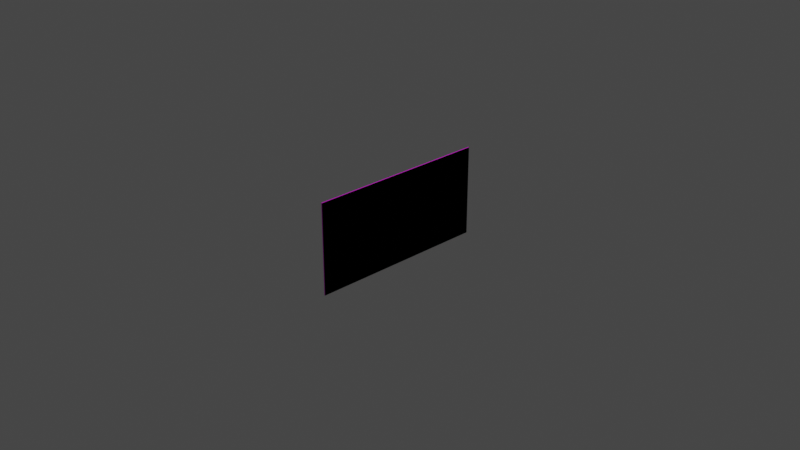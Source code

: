 # Source: flag.blend  (saved by Blender 3.1.7; exported with 4.5.12 LTS)
import bpy
from mathutils import Matrix  # noqa: F401  (used for matrix-valued properties, if any)

bpy.ops.wm.read_factory_settings(use_empty=True)
scene = bpy.context.scene
scene.name = 'Scene'

# ---- collections
col_collection = bpy.data.collections.new('Collection'); scene.collection.children.link(col_collection)

# ---- images (referenced by path relative to the original .blend; pixels are not part of the script)
import os
ASSET_DIR = os.environ.get("B2B_ASSET_DIR", "")  # directory of the original .blend (textures are referenced by path, not embedded)
HERE = os.path.dirname(os.path.abspath(__file__))  # packed textures are extracted next to this script under _unpacked/

def load_image(name, relpath, width, height, colorspace="sRGB"):
    """Load a texture the original file referenced (path relative to the .blend, or extracted next to this script)."""
    p = next((c for c in (os.path.join(HERE, relpath), os.path.join(ASSET_DIR, relpath)) if relpath and os.path.exists(c)), "")
    if p:
        img = bpy.data.images.load(p, check_existing=True)
        img.name = name
    else:  # same state as the original file: an image datablock whose file is absent (Cycles renders it pink)
        img = bpy.data.images.new(name, width, height)
        img.source = "FILE"
        img.filepath = "//" + (relpath or name)
    img.colorspace_settings.name = colorspace
    return img
img_logo_png = load_image('logo.png', 'logo256.png', 1024, 1024, 'sRGB')

# ---- materials (node trees are filled in below, after node groups)
mat_material = bpy.data.materials.new('Material')
mat_material.alpha_threshold = 0.0
mat_material.line_color = (0.0, 0.0, 0.0, 1.0)

# ---- material node trees
mat_material.use_nodes = True; mat_material.node_tree.nodes.clear()
_N = mat_material.node_tree.nodes; _L = mat_material.node_tree.links
n0 = _N.new('ShaderNodeOutputMaterial'); n0.name = 'Material Output'; n0.location = (300, 300)
n1 = _N.new('ShaderNodeBsdfPrincipled'); n1.name = 'Principled BSDF'; n1.location = (10, 300)
n1.distribution = 'GGX'
n1.subsurface_method = 'BURLEY'
n1.inputs[2].default_value = 0.4
n1.inputs[3].default_value = 1.45
n1.inputs[27].default_value = (0.0, 0.0, 0.0, 1.0)
n1.inputs[28].default_value = 1.0
n2 = _N.new('ShaderNodeTexImage'); n2.name = 'Image Texture'; n2.location = (-360, 200)
n2.image = img_logo_png
_L.new(n1.outputs[0], n0.inputs[0])
_L.new(n2.outputs[0], n1.inputs[0])
n0.is_active_output = True

# ---- world
world_world = bpy.data.worlds.new('World'); scene.world = world_world
world_world.use_nodes = True; world_world.node_tree.nodes.clear()
_N = world_world.node_tree.nodes; _L = world_world.node_tree.links
n0 = _N.new('ShaderNodeOutputWorld'); n0.name = 'World Output'; n0.location = (300, 300)
n1 = _N.new('ShaderNodeBackground'); n1.name = 'Background'; n1.location = (10, 300)
n1.inputs[0].default_value = (0.05088, 0.05088, 0.05088, 1.0)
_L.new(n1.outputs[0], n0.inputs[0])
n0.is_active_output = True
world_world.color = (0.05088, 0.05088, 0.05088)
world_world.use_sun_shadow = False
world_world.sun_shadow_jitter_overblur = 0.0

# ---- cameras
cam_camera = bpy.data.cameras.new('Camera')
cam_camera.clip_end = 100.0
cam_camera.ortho_scale = 7.314

# ---- lights
light_light = bpy.data.lights.new('Light', 'POINT')
light_light.transmission_factor = 0.0
light_light.energy = 1000.0
light_light.shadow_soft_size = 0.1
light_light.shadow_maximum_resolution = 0.006
light_light.use_absolute_resolution = True

# ---- meshes
me_cube = bpy.data.meshes.new('Cube')
me_cube.from_pydata([(0.005, 1.0, 0.5), (0.005, 1.0, -0.5), (0.005, -1.0, 0.5), (0.005, -1.0, -0.5), (-0.005, 1.0, 0.5), (-0.005, 1.0, -0.5), (-0.005, -1.0, 0.5), (-0.005, -1.0, -0.5), (-0.005, 0.8182, -0.5), (-0.005, 0.6364, -0.5), (-0.005, 0.4545, -0.5), (-0.005, 0.2727, -0.5), (-0.005, 0.09091, -0.5), (-0.005, -0.09091, -0.5), (-0.005, -0.2727, -0.5), (-0.005, -0.4545, -0.5), (-0.005, -0.6364, -0.5), (-0.005, -0.8182, -0.5), (0.005, 0.8182, 0.5), (0.005, 0.6364, 0.5), (0.005, 0.4545, 0.5), (0.005, 0.2727, 0.5), (0.005, 0.09091, 0.5), (0.005, -0.09091, 0.5), (0.005, -0.2727, 0.5), (0.005, -0.4545, 0.5), (0.005, -0.6364, 0.5), (0.005, -0.8182, 0.5), (-0.005, -0.8182, 0.5), (-0.005, -0.6364, 0.5), (-0.005, -0.4545, 0.5), (-0.005, -0.2727, 0.5), (-0.005, -0.09091, 0.5), (-0.005, 0.09091, 0.5), (-0.005, 0.2727, 0.5), (-0.005, 0.4545, 0.5), (-0.005, 0.6364, 0.5), (-0.005, 0.8182, 0.5), (0.005, -0.8182, -0.5), (0.005, -0.6364, -0.5), (0.005, -0.4545, -0.5), (0.005, -0.2727, -0.5), (0.005, -0.09091, -0.5), (0.005, 0.09091, -0.5), (0.005, 0.2727, -0.5), (0.005, 0.4545, -0.5), (0.005, 0.6364, -0.5), (0.005, 0.8182, -0.5), (0.005, 1.0, 0.3333), (0.005, 1.0, 0.1667), (0.005, 1.0, -1.49e-08), (0.005, 1.0, -0.1667), (0.005, 1.0, -0.3333), (-0.005, -1.0, -0.3333), (-0.005, -1.0, -0.1667), (-0.005, -1.0, 1.49e-08), (-0.005, -1.0, 0.1667), (-0.005, -1.0, 0.3333), (0.005, -1.0, 0.3333), (0.005, -1.0, 0.1667), (0.005, -1.0, -1.49e-08), (0.005, -1.0, -0.1667), (0.005, -1.0, -0.3333), (-0.005, 1.0, 0.3333), (-0.005, 1.0, 0.1667), (-0.005, 1.0, -1.49e-08), (-0.005, 1.0, -0.1667), (-0.005, 1.0, -0.3333), (0.005, 0.8182, 0.3333), (0.005, 0.8182, 0.1667), (0.005, 0.8182, -1.49e-08), (0.005, 0.8182, -0.1667), (0.005, 0.8182, -0.3333), (0.005, 0.6364, 0.3333), (0.005, 0.6364, 0.1667), (0.005, 0.6364, -1.49e-08), (0.005, 0.6364, -0.1667), (0.005, 0.6364, -0.3333), (0.005, 0.4545, 0.3333), (0.005, 0.4545, 0.1667), (0.005, 0.4545, -1.49e-08), (0.005, 0.4545, -0.1667), (0.005, 0.4545, -0.3333), (0.005, 0.2727, 0.3333), (0.005, 0.2727, 0.1667), (0.005, 0.2727, -1.49e-08), (0.005, 0.2727, -0.1667), (0.005, 0.2727, -0.3333), (0.005, 0.09091, 0.3333), (0.005, 0.09091, 0.1667), (0.005, 0.09091, -1.49e-08), (0.005, 0.09091, -0.1667), (0.005, 0.09091, -0.3333), (0.005, -0.09091, 0.3333), (0.005, -0.09091, 0.1667), (0.005, -0.09091, -1.49e-08), (0.005, -0.09091, -0.1667), (0.005, -0.09091, -0.3333), (0.005, -0.2727, 0.3333), (0.005, -0.2727, 0.1667), (0.005, -0.2727, -1.49e-08), (0.005, -0.2727, -0.1667), (0.005, -0.2727, -0.3333), (0.005, -0.4545, 0.3333), (0.005, -0.4545, 0.1667), (0.005, -0.4545, -1.49e-08), (0.005, -0.4545, -0.1667), (0.005, -0.4545, -0.3333), (0.005, -0.6364, 0.3333), (0.005, -0.6364, 0.1667), (0.005, -0.6364, -1.49e-08), (0.005, -0.6364, -0.1667), (0.005, -0.6364, -0.3333), (0.005, -0.8182, 0.3333), (0.005, -0.8182, 0.1667), (0.005, -0.8182, -1.49e-08), (0.005, -0.8182, -0.1667), (0.005, -0.8182, -0.3333), (-0.005, -0.8182, 0.3333), (-0.005, -0.8182, 0.1667), (-0.005, -0.8182, -1.49e-08), (-0.005, -0.8182, -0.1667), (-0.005, -0.8182, -0.3333), (-0.005, -0.6364, 0.3333), (-0.005, -0.6364, 0.1667), (-0.005, -0.6364, -1.49e-08), (-0.005, -0.6364, -0.1667), (-0.005, -0.6364, -0.3333), (-0.005, -0.4545, 0.3333), (-0.005, -0.4545, 0.1667), (-0.005, -0.4545, -1.49e-08), (-0.005, -0.4545, -0.1667), (-0.005, -0.4545, -0.3333), (-0.005, -0.2727, 0.3333), (-0.005, -0.2727, 0.1667), (-0.005, -0.2727, -1.49e-08), (-0.005, -0.2727, -0.1667), (-0.005, -0.2727, -0.3333), (-0.005, -0.09091, 0.3333), (-0.005, -0.09091, 0.1667), (-0.005, -0.09091, -1.49e-08), (-0.005, -0.09091, -0.1667), (-0.005, -0.09091, -0.3333), (-0.005, 0.09091, 0.3333), (-0.005, 0.09091, 0.1667), (-0.005, 0.09091, -1.49e-08), (-0.005, 0.09091, -0.1667), (-0.005, 0.09091, -0.3333), (-0.005, 0.2727, 0.3333), (-0.005, 0.2727, 0.1667), (-0.005, 0.2727, -1.49e-08), (-0.005, 0.2727, -0.1667), (-0.005, 0.2727, -0.3333), (-0.005, 0.4545, 0.3333), (-0.005, 0.4545, 0.1667), (-0.005, 0.4545, -1.49e-08), (-0.005, 0.4545, -0.1667), (-0.005, 0.4545, -0.3333), (-0.005, 0.6364, 0.3333), (-0.005, 0.6364, 0.1667), (-0.005, 0.6364, -1.49e-08), (-0.005, 0.6364, -0.1667), (-0.005, 0.6364, -0.3333), (-0.005, 0.8182, 0.3333), (-0.005, 0.8182, 0.1667), (-0.005, 0.8182, -1.49e-08), (-0.005, 0.8182, -0.1667), (-0.005, 0.8182, -0.3333)], [], [(28, 2, 27), (2, 57, 58), (37, 63, 163), (38, 7, 17), (27, 58, 113), (4, 48, 63), (0, 68, 48), (18, 73, 68), (19, 78, 73), (20, 83, 78), (21, 88, 83), (22, 93, 88), (23, 98, 93), (24, 103, 98), (25, 108, 103), (26, 113, 108), (1, 8, 5), (47, 9, 8), (9, 45, 10), (10, 44, 11), (11, 43, 12), (12, 42, 13), (13, 41, 14), (14, 40, 15), (15, 39, 16), (39, 17, 16), (6, 118, 57), (28, 123, 118), (29, 128, 123), (30, 133, 128), (31, 138, 133), (32, 143, 138), (33, 148, 143), (34, 153, 148), (35, 158, 153), (36, 163, 158), (4, 18, 0), (37, 19, 18), (19, 35, 20), (20, 34, 21), (21, 33, 22), (22, 32, 23), (23, 31, 24), (24, 30, 25), (25, 29, 26), (29, 27, 26), (162, 8, 9), (161, 167, 162), (160, 166, 161), (159, 165, 160), (158, 164, 159), (157, 9, 10), (156, 162, 157), (155, 161, 156), (154, 160, 155), (153, 159, 154), (152, 10, 11), (151, 157, 152), (150, 156, 151), (149, 155, 150), (148, 154, 149), (147, 11, 12), (147, 151, 152), (145, 151, 146), (144, 150, 145), (143, 149, 144), (142, 12, 13), (141, 147, 142), (140, 146, 141), (139, 145, 140), (138, 144, 139), (137, 13, 14), (136, 142, 137), (135, 141, 136), (134, 140, 135), (133, 139, 134), (132, 14, 15), (131, 137, 132), (130, 136, 131), (129, 135, 130), (128, 134, 129), (127, 15, 16), (126, 132, 127), (125, 131, 126), (124, 130, 125), (123, 129, 124), (122, 16, 17), (121, 127, 122), (120, 126, 121), (119, 125, 120), (118, 124, 119), (53, 17, 7), (53, 121, 122), (54, 120, 121), (55, 119, 120), (56, 118, 119), (112, 38, 39), (111, 117, 112), (110, 116, 111), (109, 115, 110), (108, 114, 109), (107, 39, 40), (106, 112, 107), (105, 111, 106), (104, 110, 105), (103, 109, 104), (102, 40, 41), (101, 107, 102), (100, 106, 101), (99, 105, 100), (98, 104, 99), (97, 41, 42), (97, 101, 102), (95, 101, 96), (94, 100, 95), (93, 99, 94), (92, 42, 43), (91, 97, 92), (90, 96, 91), (89, 95, 90), (88, 94, 89), (87, 43, 44), (86, 92, 87), (85, 91, 86), (84, 90, 85), (83, 89, 84), (82, 44, 45), (81, 87, 82), (80, 86, 81), (79, 85, 80), (78, 84, 79), (77, 45, 46), (76, 82, 77), (75, 81, 76), (74, 80, 75), (73, 79, 74), (72, 46, 47), (71, 77, 72), (70, 76, 71), (69, 75, 70), (68, 74, 69), (52, 47, 1), (51, 72, 52), (50, 71, 51), (49, 70, 50), (48, 69, 49), (67, 1, 5), (66, 52, 67), (65, 51, 66), (64, 50, 65), (63, 49, 64), (117, 3, 38), (116, 62, 117), (115, 61, 116), (114, 60, 115), (113, 59, 114), (167, 5, 8), (166, 67, 167), (165, 66, 166), (164, 65, 165), (163, 64, 164), (62, 7, 3), (61, 53, 62), (60, 54, 61), (59, 55, 60), (58, 56, 59), (28, 6, 2), (2, 6, 57), (37, 4, 63), (38, 3, 7), (27, 2, 58), (4, 0, 48), (0, 18, 68), (18, 19, 73), (19, 20, 78), (20, 21, 83), (21, 22, 88), (22, 23, 93), (23, 24, 98), (24, 25, 103), (25, 26, 108), (26, 27, 113), (1, 47, 8), (47, 46, 9), (9, 46, 45), (10, 45, 44), (11, 44, 43), (12, 43, 42), (13, 42, 41), (14, 41, 40), (15, 40, 39), (39, 38, 17), (6, 28, 118), (28, 29, 123), (29, 30, 128), (30, 31, 133), (31, 32, 138), (32, 33, 143), (33, 34, 148), (34, 35, 153), (35, 36, 158), (36, 37, 163), (4, 37, 18), (37, 36, 19), (19, 36, 35), (20, 35, 34), (21, 34, 33), (22, 33, 32), (23, 32, 31), (24, 31, 30), (25, 30, 29), (29, 28, 27), (162, 167, 8), (161, 166, 167), (160, 165, 166), (159, 164, 165), (158, 163, 164), (157, 162, 9), (156, 161, 162), (155, 160, 161), (154, 159, 160), (153, 158, 159), (152, 157, 10), (151, 156, 157), (150, 155, 156), (149, 154, 155), (148, 153, 154), (147, 152, 11), (147, 146, 151), (145, 150, 151), (144, 149, 150), (143, 148, 149), (142, 147, 12), (141, 146, 147), (140, 145, 146), (139, 144, 145), (138, 143, 144), (137, 142, 13), (136, 141, 142), (135, 140, 141), (134, 139, 140), (133, 138, 139), (132, 137, 14), (131, 136, 137), (130, 135, 136), (129, 134, 135), (128, 133, 134), (127, 132, 15), (126, 131, 132), (125, 130, 131), (124, 129, 130), (123, 128, 129), (122, 127, 16), (121, 126, 127), (120, 125, 126), (119, 124, 125), (118, 123, 124), (53, 122, 17), (53, 54, 121), (54, 55, 120), (55, 56, 119), (56, 57, 118), (112, 117, 38), (111, 116, 117), (110, 115, 116), (109, 114, 115), (108, 113, 114), (107, 112, 39), (106, 111, 112), (105, 110, 111), (104, 109, 110), (103, 108, 109), (102, 107, 40), (101, 106, 107), (100, 105, 106), (99, 104, 105), (98, 103, 104), (97, 102, 41), (97, 96, 101), (95, 100, 101), (94, 99, 100), (93, 98, 99), (92, 97, 42), (91, 96, 97), (90, 95, 96), (89, 94, 95), (88, 93, 94), (87, 92, 43), (86, 91, 92), (85, 90, 91), (84, 89, 90), (83, 88, 89), (82, 87, 44), (81, 86, 87), (80, 85, 86), (79, 84, 85), (78, 83, 84), (77, 82, 45), (76, 81, 82), (75, 80, 81), (74, 79, 80), (73, 78, 79), (72, 77, 46), (71, 76, 77), (70, 75, 76), (69, 74, 75), (68, 73, 74), (52, 72, 47), (51, 71, 72), (50, 70, 71), (49, 69, 70), (48, 68, 69), (67, 52, 1), (66, 51, 52), (65, 50, 51), (64, 49, 50), (63, 48, 49), (117, 62, 3), (116, 61, 62), (115, 60, 61), (114, 59, 60), (113, 58, 59), (167, 67, 5), (166, 66, 67), (165, 65, 66), (164, 64, 65), (163, 63, 64), (62, 53, 7), (61, 54, 53), (60, 55, 54), (59, 56, 55), (58, 57, 56)])
_uv = me_cube.uv_layers.new(name='UVMap')
_uv.uv.foreach_set('vector', [0.9901, 0.8957, 0.9852, 0.9852, 0.9852, 0.8957, 1.0, 0.4926, 0.9951, 0.4105, 1.0, 0.4105, 0.0, 0.08957, 0.0821, 0.0, 0.0821, 0.08957, 0.9951, 0.8957, 0.9901, 0.9852, 0.9901, 0.8957, 0.4926, 0.08957, 0.5747, 0.0, 0.5747, 0.08957, 1.0, 0.9852, 0.9951, 0.9031, 1.0, 0.9031, 0.4926, 0.9852, 0.5747, 0.8957, 0.5747, 0.9852, 0.4926, 0.8957, 0.5747, 0.8061, 0.5747, 0.8957, 0.4926, 0.8061, 0.5747, 0.7165, 0.5747, 0.8061, 0.4926, 0.7165, 0.5747, 0.627, 0.5747, 0.7165, 0.4926, 0.627, 0.5747, 0.5374, 0.5747, 0.627, 0.4926, 0.5374, 0.5747, 0.4478, 0.5747, 0.5374, 0.4926, 0.4478, 0.5747, 0.3583, 0.5747, 0.4478, 0.4926, 0.3583, 0.5747, 0.2687, 0.5747, 0.3583, 0.4926, 0.2687, 0.5747, 0.1791, 0.5747, 0.2687, 0.4926, 0.1791, 0.5747, 0.08957, 0.5747, 0.1791, 0.9951, 0.0, 0.9901, 0.08957, 0.9901, 0.0, 0.9951, 0.08957, 0.9901, 0.1791, 0.9901, 0.08957, 0.9901, 0.1791, 0.9951, 0.2687, 0.9901, 0.2687, 0.9901, 0.2687, 0.9951, 0.3583, 0.9901, 0.3583, 0.9901, 0.3583, 0.9951, 0.4478, 0.9901, 0.4478, 0.9901, 0.4478, 0.9951, 0.5374, 0.9901, 0.5374, 0.9901, 0.5374, 0.9951, 0.627, 0.9901, 0.627, 0.9901, 0.627, 0.9951, 0.7165, 0.9901, 0.7165, 0.9901, 0.7165, 0.9951, 0.8061, 0.9901, 0.8061, 0.9951, 0.8061, 0.9901, 0.8957, 0.9901, 0.8061, 0.0, 0.9852, 0.0821, 0.8957, 0.0821, 0.9852, 0.0, 0.8957, 0.0821, 0.8061, 0.0821, 0.8957, 0.0, 0.8061, 0.0821, 0.7165, 0.0821, 0.8061, 0.0, 0.7165, 0.0821, 0.627, 0.0821, 0.7165, 0.0, 0.627, 0.0821, 0.5374, 0.0821, 0.627, 0.0, 0.5374, 0.0821, 0.4478, 0.0821, 0.5374, 0.0, 0.4478, 0.0821, 0.3583, 0.0821, 0.4478, 0.0, 0.3583, 0.0821, 0.2687, 0.0821, 0.3583, 0.0, 0.2687, 0.0821, 0.1791, 0.0821, 0.2687, 0.0, 0.1791, 0.0821, 0.08957, 0.0821, 0.1791, 0.9901, 0.0, 0.9852, 0.08957, 0.9852, 0.0, 0.9901, 0.08957, 0.9852, 0.1791, 0.9852, 0.08957, 0.9852, 0.1791, 0.9901, 0.2687, 0.9852, 0.2687, 0.9852, 0.2687, 0.9901, 0.3583, 0.9852, 0.3583, 0.9852, 0.3583, 0.9901, 0.4478, 0.9852, 0.4478, 0.9852, 0.4478, 0.9901, 0.5374, 0.9852, 0.5374, 0.9852, 0.5374, 0.9901, 0.627, 0.9852, 0.627, 0.9852, 0.627, 0.9901, 0.7165, 0.9852, 0.7165, 0.9852, 0.7165, 0.9901, 0.8061, 0.9852, 0.8061, 0.9901, 0.8061, 0.9852, 0.8957, 0.9852, 0.8061, 0.4105, 0.1791, 0.4926, 0.08957, 0.4926, 0.1791, 0.3284, 0.1791, 0.4105, 0.08957, 0.4105, 0.1791, 0.2463, 0.1791, 0.3284, 0.08957, 0.3284, 0.1791, 0.1642, 0.1791, 0.2463, 0.08957, 0.2463, 0.1791, 0.0821, 0.1791, 0.1642, 0.08957, 0.1642, 0.1791, 0.4105, 0.2687, 0.4926, 0.1791, 0.4926, 0.2687, 0.3284, 0.2687, 0.4105, 0.1791, 0.4105, 0.2687, 0.2463, 0.2687, 0.3284, 0.1791, 0.3284, 0.2687, 0.1642, 0.2687, 0.2463, 0.1791, 0.2463, 0.2687, 0.0821, 0.2687, 0.1642, 0.1791, 0.1642, 0.2687, 0.4105, 0.3583, 0.4926, 0.2687, 0.4926, 0.3583, 0.3284, 0.3583, 0.4105, 0.2687, 0.4105, 0.3583, 0.2463, 0.3583, 0.3284, 0.2687, 0.3284, 0.3583, 0.1642, 0.3583, 0.2463, 0.2687, 0.2463, 0.3583, 0.0821, 0.3583, 0.1642, 0.2687, 0.1642, 0.3583, 0.4105, 0.4478, 0.4926, 0.3583, 0.4926, 0.4478, 0.4105, 0.4478, 0.3284, 0.3583, 0.4105, 0.3583, 0.2463, 0.4478, 0.3284, 0.3583, 0.3284, 0.4478, 0.1642, 0.4478, 0.2463, 0.3583, 0.2463, 0.4478, 0.0821, 0.4478, 0.1642, 0.3583, 0.1642, 0.4478, 0.4105, 0.5374, 0.4926, 0.4478, 0.4926, 0.5374, 0.3284, 0.5374, 0.4105, 0.4478, 0.4105, 0.5374, 0.2463, 0.5374, 0.3284, 0.4478, 0.3284, 0.5374, 0.1642, 0.5374, 0.2463, 0.4478, 0.2463, 0.5374, 0.0821, 0.5374, 0.1642, 0.4478, 0.1642, 0.5374, 0.4105, 0.627, 0.4926, 0.5374, 0.4926, 0.627, 0.3284, 0.627, 0.4105, 0.5374, 0.4105, 0.627, 0.2463, 0.627, 0.3284, 0.5374, 0.3284, 0.627, 0.1642, 0.627, 0.2463, 0.5374, 0.2463, 0.627, 0.0821, 0.627, 0.1642, 0.5374, 0.1642, 0.627, 0.4105, 0.7165, 0.4926, 0.627, 0.4926, 0.7165, 0.3284, 0.7165, 0.4105, 0.627, 0.4105, 0.7165, 0.2463, 0.7165, 0.3284, 0.627, 0.3284, 0.7165, 0.1642, 0.7165, 0.2463, 0.627, 0.2463, 0.7165, 0.0821, 0.7165, 0.1642, 0.627, 0.1642, 0.7165, 0.4105, 0.8061, 0.4926, 0.7165, 0.4926, 0.8061, 0.3284, 0.8061, 0.4105, 0.7165, 0.4105, 0.8061, 0.2463, 0.8061, 0.3284, 0.7165, 0.3284, 0.8061, 0.1642, 0.8061, 0.2463, 0.7165, 0.2463, 0.8061, 0.0821, 0.8061, 0.1642, 0.7165, 0.1642, 0.8061, 0.4105, 0.8957, 0.4926, 0.8061, 0.4926, 0.8957, 0.3284, 0.8957, 0.4105, 0.8061, 0.4105, 0.8957, 0.2463, 0.8957, 0.3284, 0.8061, 0.3284, 0.8957, 0.1642, 0.8957, 0.2463, 0.8061, 0.2463, 0.8957, 0.0821, 0.8957, 0.1642, 0.8061, 0.1642, 0.8957, 0.4105, 0.9852, 0.4926, 0.8957, 0.4926, 0.9852, 0.4105, 0.9852, 0.3284, 0.8957, 0.4105, 0.8957, 0.3284, 0.9852, 0.2463, 0.8957, 0.3284, 0.8957, 0.2463, 0.9852, 0.1642, 0.8957, 0.2463, 0.8957, 0.1642, 0.9852, 0.0821, 0.8957, 0.1642, 0.8957, 0.9031, 0.1791, 0.9852, 0.08957, 0.9852, 0.1791, 0.821, 0.1791, 0.9031, 0.08957, 0.9031, 0.1791, 0.7389, 0.1791, 0.821, 0.08957, 0.821, 0.1791, 0.6568, 0.1791, 0.7389, 0.08957, 0.7389, 0.1791, 0.5747, 0.1791, 0.6568, 0.08957, 0.6568, 0.1791, 0.9031, 0.2687, 0.9852, 0.1791, 0.9852, 0.2687, 0.821, 0.2687, 0.9031, 0.1791, 0.9031, 0.2687, 0.7389, 0.2687, 0.821, 0.1791, 0.821, 0.2687, 0.6568, 0.2687, 0.7389, 0.1791, 0.7389, 0.2687, 0.5747, 0.2687, 0.6568, 0.1791, 0.6568, 0.2687, 0.9031, 0.3583, 0.9852, 0.2687, 0.9852, 0.3583, 0.821, 0.3583, 0.9031, 0.2687, 0.9031, 0.3583, 0.7389, 0.3583, 0.821, 0.2687, 0.821, 0.3583, 0.6568, 0.3583, 0.7389, 0.2687, 0.7389, 0.3583, 0.5747, 0.3583, 0.6568, 0.2687, 0.6568, 0.3583, 0.9031, 0.4478, 0.9852, 0.3583, 0.9852, 0.4478, 0.9031, 0.4478, 0.821, 0.3583, 0.9031, 0.3583, 0.7389, 0.4478, 0.821, 0.3583, 0.821, 0.4478, 0.6568, 0.4478, 0.7389, 0.3583, 0.7389, 0.4478, 0.5747, 0.4478, 0.6568, 0.3583, 0.6568, 0.4478, 0.9031, 0.5374, 0.9852, 0.4478, 0.9852, 0.5374, 0.821, 0.5374, 0.9031, 0.4478, 0.9031, 0.5374, 0.7389, 0.5374, 0.821, 0.4478, 0.821, 0.5374, 0.6568, 0.5374, 0.7389, 0.4478, 0.7389, 0.5374, 0.5747, 0.5374, 0.6568, 0.4478, 0.6568, 0.5374, 0.9031, 0.627, 0.9852, 0.5374, 0.9852, 0.627, 0.821, 0.627, 0.9031, 0.5374, 0.9031, 0.627, 0.7389, 0.627, 0.821, 0.5374, 0.821, 0.627, 0.6568, 0.627, 0.7389, 0.5374, 0.7389, 0.627, 0.5747, 0.627, 0.6568, 0.5374, 0.6568, 0.627, 0.9031, 0.7165, 0.9852, 0.627, 0.9852, 0.7165, 0.821, 0.7165, 0.9031, 0.627, 0.9031, 0.7165, 0.7389, 0.7165, 0.821, 0.627, 0.821, 0.7165, 0.6568, 0.7165, 0.7389, 0.627, 0.7389, 0.7165, 0.5747, 0.7165, 0.6568, 0.627, 0.6568, 0.7165, 0.9031, 0.8061, 0.9852, 0.7165, 0.9852, 0.8061, 0.821, 0.8061, 0.9031, 0.7165, 0.9031, 0.8061, 0.7389, 0.8061, 0.821, 0.7165, 0.821, 0.8061, 0.6568, 0.8061, 0.7389, 0.7165, 0.7389, 0.8061, 0.5747, 0.8061, 0.6568, 0.7165, 0.6568, 0.8061, 0.9031, 0.8957, 0.9852, 0.8061, 0.9852, 0.8957, 0.821, 0.8957, 0.9031, 0.8061, 0.9031, 0.8957, 0.7389, 0.8957, 0.821, 0.8061, 0.821, 0.8957, 0.6568, 0.8957, 0.7389, 0.8061, 0.7389, 0.8957, 0.5747, 0.8957, 0.6568, 0.8061, 0.6568, 0.8957, 0.9031, 0.9852, 0.9852, 0.8957, 0.9852, 0.9852, 0.821, 0.9852, 0.9031, 0.8957, 0.9031, 0.9852, 0.7389, 0.9852, 0.821, 0.8957, 0.821, 0.9852, 0.6568, 0.9852, 0.7389, 0.8957, 0.7389, 0.9852, 0.5747, 0.9852, 0.6568, 0.8957, 0.6568, 0.9852, 1.0, 0.5747, 0.9951, 0.4926, 1.0, 0.4926, 1.0, 0.6568, 0.9951, 0.5747, 1.0, 0.5747, 1.0, 0.7389, 0.9951, 0.6568, 1.0, 0.6568, 1.0, 0.821, 0.9951, 0.7389, 1.0, 0.7389, 1.0, 0.9031, 0.9951, 0.821, 1.0, 0.821, 0.9031, 0.08957, 0.9852, 0.0, 0.9852, 0.08957, 0.821, 0.08957, 0.9031, 0.0, 0.9031, 0.08957, 0.7389, 0.08957, 0.821, 0.0, 0.821, 0.08957, 0.6568, 0.08957, 0.7389, 0.0, 0.7389, 0.08957, 0.5747, 0.08957, 0.6568, 0.0, 0.6568, 0.08957, 0.4105, 0.08957, 0.4926, 0.0, 0.4926, 0.08957, 0.3284, 0.08957, 0.4105, 0.0, 0.4105, 0.08957, 0.2463, 0.08957, 0.3284, 0.0, 0.3284, 0.08957, 0.1642, 0.08957, 0.2463, 0.0, 0.2463, 0.08957, 0.0821, 0.08957, 0.1642, 0.0, 0.1642, 0.08957, 1.0, 0.0821, 0.9951, 0.0, 1.0, 0.0, 1.0, 0.1642, 0.9951, 0.0821, 1.0, 0.0821, 1.0, 0.2463, 0.9951, 0.1642, 1.0, 0.1642, 1.0, 0.3284, 0.9951, 0.2463, 1.0, 0.2463, 1.0, 0.4105, 0.9951, 0.3284, 1.0, 0.3284, 0.9901, 0.8957, 0.9901, 0.9852, 0.9852, 0.9852, 1.0, 0.4926, 0.9951, 0.4926, 0.9951, 0.4105, 0.0, 0.08957, 0.0, 0.0, 0.0821, 0.0, 0.9951, 0.8957, 0.9951, 0.9852, 0.9901, 0.9852, 0.4926, 0.08957, 0.4926, 0.0, 0.5747, 0.0, 1.0, 0.9852, 0.9951, 0.9852, 0.9951, 0.9031, 0.4926, 0.9852, 0.4926, 0.8957, 0.5747, 0.8957, 0.4926, 0.8957, 0.4926, 0.8061, 0.5747, 0.8061, 0.4926, 0.8061, 0.4926, 0.7165, 0.5747, 0.7165, 0.4926, 0.7165, 0.4926, 0.627, 0.5747, 0.627, 0.4926, 0.627, 0.4926, 0.5374, 0.5747, 0.5374, 0.4926, 0.5374, 0.4926, 0.4478, 0.5747, 0.4478, 0.4926, 0.4478, 0.4926, 0.3583, 0.5747, 0.3583, 0.4926, 0.3583, 0.4926, 0.2687, 0.5747, 0.2687, 0.4926, 0.2687, 0.4926, 0.1791, 0.5747, 0.1791, 0.4926, 0.1791, 0.4926, 0.08957, 0.5747, 0.08957, 0.9951, 0.0, 0.9951, 0.08957, 0.9901, 0.08957, 0.9951, 0.08957, 0.9951, 0.1791, 0.9901, 0.1791, 0.9901, 0.1791, 0.9951, 0.1791, 0.9951, 0.2687, 0.9901, 0.2687, 0.9951, 0.2687, 0.9951, 0.3583, 0.9901, 0.3583, 0.9951, 0.3583, 0.9951, 0.4478, 0.9901, 0.4478, 0.9951, 0.4478, 0.9951, 0.5374, 0.9901, 0.5374, 0.9951, 0.5374, 0.9951, 0.627, 0.9901, 0.627, 0.9951, 0.627, 0.9951, 0.7165, 0.9901, 0.7165, 0.9951, 0.7165, 0.9951, 0.8061, 0.9951, 0.8061, 0.9951, 0.8957, 0.9901, 0.8957, 0.0, 0.9852, 0.0, 0.8957, 0.0821, 0.8957, 0.0, 0.8957, 0.0, 0.8061, 0.0821, 0.8061, 0.0, 0.8061, 0.0, 0.7165, 0.0821, 0.7165, 0.0, 0.7165, 0.0, 0.627, 0.0821, 0.627, 0.0, 0.627, 0.0, 0.5374, 0.0821, 0.5374, 0.0, 0.5374, 0.0, 0.4478, 0.0821, 0.4478, 0.0, 0.4478, 0.0, 0.3583, 0.0821, 0.3583, 0.0, 0.3583, 0.0, 0.2687, 0.0821, 0.2687, 0.0, 0.2687, 0.0, 0.1791, 0.0821, 0.1791, 0.0, 0.1791, 0.0, 0.08957, 0.0821, 0.08957, 0.9901, 0.0, 0.9901, 0.08957, 0.9852, 0.08957, 0.9901, 0.08957, 0.9901, 0.1791, 0.9852, 0.1791, 0.9852, 0.1791, 0.9901, 0.1791, 0.9901, 0.2687, 0.9852, 0.2687, 0.9901, 0.2687, 0.9901, 0.3583, 0.9852, 0.3583, 0.9901, 0.3583, 0.9901, 0.4478, 0.9852, 0.4478, 0.9901, 0.4478, 0.9901, 0.5374, 0.9852, 0.5374, 0.9901, 0.5374, 0.9901, 0.627, 0.9852, 0.627, 0.9901, 0.627, 0.9901, 0.7165, 0.9852, 0.7165, 0.9901, 0.7165, 0.9901, 0.8061, 0.9901, 0.8061, 0.9901, 0.8957, 0.9852, 0.8957, 0.4105, 0.1791, 0.4105, 0.08957, 0.4926, 0.08957, 0.3284, 0.1791, 0.3284, 0.08957, 0.4105, 0.08957, 0.2463, 0.1791, 0.2463, 0.08957, 0.3284, 0.08957, 0.1642, 0.1791, 0.1642, 0.08957, 0.2463, 0.08957, 0.0821, 0.1791, 0.0821, 0.08957, 0.1642, 0.08957, 0.4105, 0.2687, 0.4105, 0.1791, 0.4926, 0.1791, 0.3284, 0.2687, 0.3284, 0.1791, 0.4105, 0.1791, 0.2463, 0.2687, 0.2463, 0.1791, 0.3284, 0.1791, 0.1642, 0.2687, 0.1642, 0.1791, 0.2463, 0.1791, 0.0821, 0.2687, 0.0821, 0.1791, 0.1642, 0.1791, 0.4105, 0.3583, 0.4105, 0.2687, 0.4926, 0.2687, 0.3284, 0.3583, 0.3284, 0.2687, 0.4105, 0.2687, 0.2463, 0.3583, 0.2463, 0.2687, 0.3284, 0.2687, 0.1642, 0.3583, 0.1642, 0.2687, 0.2463, 0.2687, 0.0821, 0.3583, 0.0821, 0.2687, 0.1642, 0.2687, 0.4105, 0.4478, 0.4105, 0.3583, 0.4926, 0.3583, 0.4105, 0.4478, 0.3284, 0.4478, 0.3284, 0.3583, 0.2463, 0.4478, 0.2463, 0.3583, 0.3284, 0.3583, 0.1642, 0.4478, 0.1642, 0.3583, 0.2463, 0.3583, 0.0821, 0.4478, 0.0821, 0.3583, 0.1642, 0.3583, 0.4105, 0.5374, 0.4105, 0.4478, 0.4926, 0.4478, 0.3284, 0.5374, 0.3284, 0.4478, 0.4105, 0.4478, 0.2463, 0.5374, 0.2463, 0.4478, 0.3284, 0.4478, 0.1642, 0.5374, 0.1642, 0.4478, 0.2463, 0.4478, 0.0821, 0.5374, 0.0821, 0.4478, 0.1642, 0.4478, 0.4105, 0.627, 0.4105, 0.5374, 0.4926, 0.5374, 0.3284, 0.627, 0.3284, 0.5374, 0.4105, 0.5374, 0.2463, 0.627, 0.2463, 0.5374, 0.3284, 0.5374, 0.1642, 0.627, 0.1642, 0.5374, 0.2463, 0.5374, 0.0821, 0.627, 0.0821, 0.5374, 0.1642, 0.5374, 0.4105, 0.7165, 0.4105, 0.627, 0.4926, 0.627, 0.3284, 0.7165, 0.3284, 0.627, 0.4105, 0.627, 0.2463, 0.7165, 0.2463, 0.627, 0.3284, 0.627, 0.1642, 0.7165, 0.1642, 0.627, 0.2463, 0.627, 0.0821, 0.7165, 0.0821, 0.627, 0.1642, 0.627, 0.4105, 0.8061, 0.4105, 0.7165, 0.4926, 0.7165, 0.3284, 0.8061, 0.3284, 0.7165, 0.4105, 0.7165, 0.2463, 0.8061, 0.2463, 0.7165, 0.3284, 0.7165, 0.1642, 0.8061, 0.1642, 0.7165, 0.2463, 0.7165, 0.0821, 0.8061, 0.0821, 0.7165, 0.1642, 0.7165, 0.4105, 0.8957, 0.4105, 0.8061, 0.4926, 0.8061, 0.3284, 0.8957, 0.3284, 0.8061, 0.4105, 0.8061, 0.2463, 0.8957, 0.2463, 0.8061, 0.3284, 0.8061, 0.1642, 0.8957, 0.1642, 0.8061, 0.2463, 0.8061, 0.0821, 0.8957, 0.0821, 0.8061, 0.1642, 0.8061, 0.4105, 0.9852, 0.4105, 0.8957, 0.4926, 0.8957, 0.4105, 0.9852, 0.3284, 0.9852, 0.3284, 0.8957, 0.3284, 0.9852, 0.2463, 0.9852, 0.2463, 0.8957, 0.2463, 0.9852, 0.1642, 0.9852, 0.1642, 0.8957, 0.1642, 0.9852, 0.0821, 0.9852, 0.0821, 0.8957, 0.9031, 0.1791, 0.9031, 0.08957, 0.9852, 0.08957, 0.821, 0.1791, 0.821, 0.08957, 0.9031, 0.08957, 0.7389, 0.1791, 0.7389, 0.08957, 0.821, 0.08957, 0.6568, 0.1791, 0.6568, 0.08957, 0.7389, 0.08957, 0.5747, 0.1791, 0.5747, 0.08957, 0.6568, 0.08957, 0.9031, 0.2687, 0.9031, 0.1791, 0.9852, 0.1791, 0.821, 0.2687, 0.821, 0.1791, 0.9031, 0.1791, 0.7389, 0.2687, 0.7389, 0.1791, 0.821, 0.1791, 0.6568, 0.2687, 0.6568, 0.1791, 0.7389, 0.1791, 0.5747, 0.2687, 0.5747, 0.1791, 0.6568, 0.1791, 0.9031, 0.3583, 0.9031, 0.2687, 0.9852, 0.2687, 0.821, 0.3583, 0.821, 0.2687, 0.9031, 0.2687, 0.7389, 0.3583, 0.7389, 0.2687, 0.821, 0.2687, 0.6568, 0.3583, 0.6568, 0.2687, 0.7389, 0.2687, 0.5747, 0.3583, 0.5747, 0.2687, 0.6568, 0.2687, 0.9031, 0.4478, 0.9031, 0.3583, 0.9852, 0.3583, 0.9031, 0.4478, 0.821, 0.4478, 0.821, 0.3583, 0.7389, 0.4478, 0.7389, 0.3583, 0.821, 0.3583, 0.6568, 0.4478, 0.6568, 0.3583, 0.7389, 0.3583, 0.5747, 0.4478, 0.5747, 0.3583, 0.6568, 0.3583, 0.9031, 0.5374, 0.9031, 0.4478, 0.9852, 0.4478, 0.821, 0.5374, 0.821, 0.4478, 0.9031, 0.4478, 0.7389, 0.5374, 0.7389, 0.4478, 0.821, 0.4478, 0.6568, 0.5374, 0.6568, 0.4478, 0.7389, 0.4478, 0.5747, 0.5374, 0.5747, 0.4478, 0.6568, 0.4478, 0.9031, 0.627, 0.9031, 0.5374, 0.9852, 0.5374, 0.821, 0.627, 0.821, 0.5374, 0.9031, 0.5374, 0.7389, 0.627, 0.7389, 0.5374, 0.821, 0.5374, 0.6568, 0.627, 0.6568, 0.5374, 0.7389, 0.5374, 0.5747, 0.627, 0.5747, 0.5374, 0.6568, 0.5374, 0.9031, 0.7165, 0.9031, 0.627, 0.9852, 0.627, 0.821, 0.7165, 0.821, 0.627, 0.9031, 0.627, 0.7389, 0.7165, 0.7389, 0.627, 0.821, 0.627, 0.6568, 0.7165, 0.6568, 0.627, 0.7389, 0.627, 0.5747, 0.7165, 0.5747, 0.627, 0.6568, 0.627, 0.9031, 0.8061, 0.9031, 0.7165, 0.9852, 0.7165, 0.821, 0.8061, 0.821, 0.7165, 0.9031, 0.7165, 0.7389, 0.8061, 0.7389, 0.7165, 0.821, 0.7165, 0.6568, 0.8061, 0.6568, 0.7165, 0.7389, 0.7165, 0.5747, 0.8061, 0.5747, 0.7165, 0.6568, 0.7165, 0.9031, 0.8957, 0.9031, 0.8061, 0.9852, 0.8061, 0.821, 0.8957, 0.821, 0.8061, 0.9031, 0.8061, 0.7389, 0.8957, 0.7389, 0.8061, 0.821, 0.8061, 0.6568, 0.8957, 0.6568, 0.8061, 0.7389, 0.8061, 0.5747, 0.8957, 0.5747, 0.8061, 0.6568, 0.8061, 0.9031, 0.9852, 0.9031, 0.8957, 0.9852, 0.8957, 0.821, 0.9852, 0.821, 0.8957, 0.9031, 0.8957, 0.7389, 0.9852, 0.7389, 0.8957, 0.821, 0.8957, 0.6568, 0.9852, 0.6568, 0.8957, 0.7389, 0.8957, 0.5747, 0.9852, 0.5747, 0.8957, 0.6568, 0.8957, 1.0, 0.5747, 0.9951, 0.5747, 0.9951, 0.4926, 1.0, 0.6568, 0.9951, 0.6568, 0.9951, 0.5747, 1.0, 0.7389, 0.9951, 0.7389, 0.9951, 0.6568, 1.0, 0.821, 0.9951, 0.821, 0.9951, 0.7389, 1.0, 0.9031, 0.9951, 0.9031, 0.9951, 0.821, 0.9031, 0.08957, 0.9031, 0.0, 0.9852, 0.0, 0.821, 0.08957, 0.821, 0.0, 0.9031, 0.0, 0.7389, 0.08957, 0.7389, 0.0, 0.821, 0.0, 0.6568, 0.08957, 0.6568, 0.0, 0.7389, 0.0, 0.5747, 0.08957, 0.5747, 0.0, 0.6568, 0.0, 0.4105, 0.08957, 0.4105, 0.0, 0.4926, 0.0, 0.3284, 0.08957, 0.3284, 0.0, 0.4105, 0.0, 0.2463, 0.08957, 0.2463, 0.0, 0.3284, 0.0, 0.1642, 0.08957, 0.1642, 0.0, 0.2463, 0.0, 0.0821, 0.08957, 0.0821, 0.0, 0.1642, 0.0, 1.0, 0.0821, 0.9951, 0.0821, 0.9951, 0.0, 1.0, 0.1642, 0.9951, 0.1642, 0.9951, 0.0821, 1.0, 0.2463, 0.9951, 0.2463, 0.9951, 0.1642, 1.0, 0.3284, 0.9951, 0.3284, 0.9951, 0.2463, 1.0, 0.4105, 0.9951, 0.4105, 0.9951, 0.3284])
me_cube.materials.append(mat_material)
me_cube.use_remesh_preserve_volume = False
me_cube.use_remesh_preserve_attributes = False
me_cube.use_mirror_vertex_groups = False
me_cube.update()
me_cube_001 = bpy.data.meshes.new('Cube.001')
me_cube_001.from_pydata([(0.005, 1.0, 0.5), (0.005, 1.0, 0.3333), (0.005, 1.0, 0.1667), (0.005, 1.0, -1.49e-08), (0.005, 1.0, -0.1667), (0.005, 1.0, -0.3333), (0.005, 1.0, -0.5), (0.005, 0.8182, 0.5), (0.005, 0.8182, 0.3333), (0.005, 0.8182, 0.1667), (0.005, 0.8182, -1.49e-08), (0.005, 0.8182, -0.1667), (0.005, 0.8182, -0.3333), (0.005, 0.8182, -0.5), (0.005, 0.6364, 0.5), (0.005, 0.6364, 0.3333), (0.005, 0.6364, 0.1667), (0.005, 0.6364, -1.49e-08), (0.005, 0.6364, -0.1667), (0.005, 0.6364, -0.3333), (0.005, 0.6364, -0.5), (0.005, 0.4545, 0.5), (0.005, 0.4545, 0.3333), (0.005, 0.4545, 0.1667), (0.005, 0.4545, -1.49e-08), (0.005, 0.4545, -0.1667), (0.005, 0.4545, -0.3333), (0.005, 0.4545, -0.5), (0.005, 0.2727, 0.5), (0.005, 0.2727, 0.3333), (0.005, 0.2727, 0.1667), (0.005, 0.2727, -1.49e-08), (0.005, 0.2727, -0.1667), (0.005, 0.2727, -0.3333), (0.005, 0.2727, -0.5), (0.005, 0.09091, 0.5), (0.005, 0.09091, 0.3333), (0.005, 0.09091, 0.1667), (0.005, 0.09091, -1.49e-08), (0.005, 0.09091, -0.1667), (0.005, 0.09091, -0.3333), (0.005, 0.09091, -0.5), (0.005, -0.09091, 0.5), (0.005, -0.09091, 0.3333), (0.005, -0.09091, 0.1667), (0.005, -0.09091, 0.0), (0.005, -0.09091, -0.1667), (0.005, -0.09091, -0.3333), (0.005, -0.09091, -0.5), (0.005, -0.2727, 0.5), (0.005, -0.2727, 0.3333), (0.005, -0.2727, 0.1667), (0.005, -0.2727, -1.49e-08), (0.005, -0.2727, -0.1667), (0.005, -0.2727, -0.3333), (0.005, -0.2727, -0.5), (0.005, -0.4545, 0.5), (0.005, -0.4545, 0.3333), (0.005, -0.4545, 0.1667), (0.005, -0.4545, -1.49e-08), (0.005, -0.4545, -0.1667), (0.005, -0.4545, -0.3333), (0.005, -0.4545, -0.5), (0.005, -0.6364, 0.5), (0.005, -0.6364, 0.3333), (0.005, -0.6364, 0.1667), (0.005, -0.6364, -1.49e-08), (0.005, -0.6364, -0.1667), (0.005, -0.6364, -0.3333), (0.005, -0.6364, -0.5), (0.005, -0.8182, 0.5), (0.005, -0.8182, 0.3333), (0.005, -0.8182, 0.1667), (0.005, -0.8182, -1.49e-08), (0.005, -0.8182, -0.1667), (0.005, -0.8182, -0.3333), (0.005, -0.8182, -0.5), (0.005, -1.0, 0.5), (0.005, -1.0, 0.3333), (0.005, -1.0, 0.1667), (0.005, -1.0, -1.49e-08), (0.005, -1.0, -0.1667), (0.005, -1.0, -0.3333), (0.005, -1.0, -0.5)], [], [(70, 78, 71), (0, 8, 1), (7, 15, 8), (14, 22, 15), (21, 29, 22), (28, 36, 29), (35, 43, 36), (42, 50, 43), (49, 57, 50), (56, 64, 57), (63, 71, 64), (68, 76, 69), (67, 75, 68), (66, 74, 67), (65, 73, 66), (64, 72, 65), (61, 69, 62), (60, 68, 61), (59, 67, 60), (58, 66, 59), (57, 65, 58), (54, 62, 55), (53, 61, 54), (52, 60, 53), (51, 59, 52), (50, 58, 51), (47, 55, 48), (47, 53, 54), (45, 53, 46), (44, 52, 45), (43, 51, 44), (40, 48, 41), (39, 47, 40), (38, 46, 39), (37, 45, 38), (36, 44, 37), (33, 41, 34), (32, 40, 33), (31, 39, 32), (30, 38, 31), (29, 37, 30), (26, 34, 27), (25, 33, 26), (24, 32, 25), (23, 31, 24), (22, 30, 23), (19, 27, 20), (18, 26, 19), (17, 25, 18), (16, 24, 17), (15, 23, 16), (12, 20, 13), (11, 19, 12), (10, 18, 11), (9, 17, 10), (8, 16, 9), (5, 13, 6), (4, 12, 5), (3, 11, 4), (2, 10, 3), (1, 9, 2), (75, 83, 76), (74, 82, 75), (73, 81, 74), (72, 80, 73), (71, 79, 72), (70, 77, 78), (0, 7, 8), (7, 14, 15), (14, 21, 22), (21, 28, 29), (28, 35, 36), (35, 42, 43), (42, 49, 50), (49, 56, 57), (56, 63, 64), (63, 70, 71), (68, 75, 76), (67, 74, 75), (66, 73, 74), (65, 72, 73), (64, 71, 72), (61, 68, 69), (60, 67, 68), (59, 66, 67), (58, 65, 66), (57, 64, 65), (54, 61, 62), (53, 60, 61), (52, 59, 60), (51, 58, 59), (50, 57, 58), (47, 54, 55), (47, 46, 53), (45, 52, 53), (44, 51, 52), (43, 50, 51), (40, 47, 48), (39, 46, 47), (38, 45, 46), (37, 44, 45), (36, 43, 44), (33, 40, 41), (32, 39, 40), (31, 38, 39), (30, 37, 38), (29, 36, 37), (26, 33, 34), (25, 32, 33), (24, 31, 32), (23, 30, 31), (22, 29, 30), (19, 26, 27), (18, 25, 26), (17, 24, 25), (16, 23, 24), (15, 22, 23), (12, 19, 20), (11, 18, 19), (10, 17, 18), (9, 16, 17), (8, 15, 16), (5, 12, 13), (4, 11, 12), (3, 10, 11), (2, 9, 10), (1, 8, 9), (75, 82, 83), (74, 81, 82), (73, 80, 81), (72, 79, 80), (71, 78, 79)])
_uv = me_cube_001.uv_layers.new(name='UVMap')
_uv.uv.foreach_set('vector', [0.09964, 0.9955, 0.01007, 0.8313, 0.09964, 0.8313, 0.9953, 0.9955, 0.9057, 0.8313, 0.9953, 0.8313, 0.9057, 0.9955, 0.8162, 0.8313, 0.9057, 0.8313, 0.8162, 0.9955, 0.7266, 0.8313, 0.8162, 0.8313, 0.7266, 0.9955, 0.637, 0.8313, 0.7266, 0.8313, 0.637, 0.9955, 0.5475, 0.8313, 0.637, 0.8313, 0.5475, 0.9955, 0.4579, 0.8313, 0.5475, 0.8313, 0.4579, 0.9955, 0.3683, 0.8313, 0.4579, 0.8313, 0.3683, 0.9955, 0.2788, 0.8313, 0.3683, 0.8313, 0.2788, 0.9955, 0.1892, 0.8313, 0.2788, 0.8313, 0.1892, 0.9955, 0.09964, 0.8313, 0.1892, 0.8313, 0.1892, 0.1747, 0.09964, 0.01051, 0.1892, 0.01051, 0.1892, 0.3388, 0.09964, 0.1747, 0.1892, 0.1747, 0.1892, 0.503, 0.09964, 0.3388, 0.1892, 0.3388, 0.1892, 0.6672, 0.09964, 0.503, 0.1892, 0.503, 0.1892, 0.8313, 0.09964, 0.6672, 0.1892, 0.6672, 0.2788, 0.1747, 0.1892, 0.01051, 0.2788, 0.01051, 0.2788, 0.3388, 0.1892, 0.1747, 0.2788, 0.1747, 0.2788, 0.503, 0.1892, 0.3388, 0.2788, 0.3388, 0.2788, 0.6672, 0.1892, 0.503, 0.2788, 0.503, 0.2788, 0.8313, 0.1892, 0.6672, 0.2788, 0.6672, 0.3683, 0.1747, 0.2788, 0.01051, 0.3683, 0.01051, 0.3683, 0.3388, 0.2788, 0.1747, 0.3683, 0.1747, 0.3683, 0.503, 0.2788, 0.3388, 0.3683, 0.3388, 0.3683, 0.6672, 0.2788, 0.503, 0.3683, 0.503, 0.3683, 0.8313, 0.2788, 0.6672, 0.3683, 0.6672, 0.4579, 0.1747, 0.3683, 0.01051, 0.4579, 0.01051, 0.4579, 0.1747, 0.3683, 0.3388, 0.3683, 0.1747, 0.4579, 0.503, 0.3683, 0.3388, 0.4579, 0.3388, 0.4579, 0.6672, 0.3683, 0.503, 0.4579, 0.503, 0.4579, 0.8313, 0.3683, 0.6672, 0.4579, 0.6672, 0.5475, 0.1747, 0.4579, 0.01051, 0.5475, 0.01051, 0.5475, 0.3388, 0.4579, 0.1747, 0.5475, 0.1747, 0.5475, 0.503, 0.4579, 0.3388, 0.5475, 0.3388, 0.5475, 0.6672, 0.4579, 0.503, 0.5475, 0.503, 0.5475, 0.8313, 0.4579, 0.6672, 0.5475, 0.6672, 0.637, 0.1747, 0.5475, 0.01051, 0.637, 0.01051, 0.637, 0.3388, 0.5475, 0.1747, 0.637, 0.1747, 0.637, 0.503, 0.5475, 0.3388, 0.637, 0.3388, 0.637, 0.6672, 0.5475, 0.503, 0.637, 0.503, 0.637, 0.8313, 0.5475, 0.6672, 0.637, 0.6672, 0.7266, 0.1747, 0.637, 0.01051, 0.7266, 0.01051, 0.7266, 0.3388, 0.637, 0.1747, 0.7266, 0.1747, 0.7266, 0.503, 0.637, 0.3388, 0.7266, 0.3388, 0.7266, 0.6672, 0.637, 0.503, 0.7266, 0.503, 0.7266, 0.8313, 0.637, 0.6672, 0.7266, 0.6672, 0.8162, 0.1747, 0.7266, 0.01051, 0.8162, 0.01051, 0.8162, 0.3388, 0.7266, 0.1747, 0.8162, 0.1747, 0.8162, 0.503, 0.7266, 0.3388, 0.8162, 0.3388, 0.8162, 0.6672, 0.7266, 0.503, 0.8162, 0.503, 0.8162, 0.8313, 0.7266, 0.6672, 0.8162, 0.6672, 0.9057, 0.1747, 0.8162, 0.01051, 0.9057, 0.01051, 0.9057, 0.3388, 0.8162, 0.1747, 0.9057, 0.1747, 0.9057, 0.503, 0.8162, 0.3388, 0.9057, 0.3388, 0.9057, 0.6672, 0.8162, 0.503, 0.9057, 0.503, 0.9057, 0.8313, 0.8162, 0.6672, 0.9057, 0.6672, 0.9953, 0.1747, 0.9057, 0.01051, 0.9953, 0.01051, 0.9953, 0.3388, 0.9057, 0.1747, 0.9953, 0.1747, 0.9953, 0.503, 0.9057, 0.3388, 0.9953, 0.3388, 0.9953, 0.6672, 0.9057, 0.503, 0.9953, 0.503, 0.9953, 0.8313, 0.9057, 0.6672, 0.9953, 0.6672, 0.09964, 0.1747, 0.01007, 0.01051, 0.09964, 0.01051, 0.09964, 0.3388, 0.01007, 0.1747, 0.09964, 0.1747, 0.09964, 0.503, 0.01007, 0.3388, 0.09964, 0.3388, 0.09964, 0.6672, 0.01007, 0.503, 0.09964, 0.503, 0.09964, 0.8313, 0.01007, 0.6672, 0.09964, 0.6672, 0.09964, 0.9955, 0.01007, 0.9955, 0.01007, 0.8313, 0.9953, 0.9955, 0.9057, 0.9955, 0.9057, 0.8313, 0.9057, 0.9955, 0.8162, 0.9955, 0.8162, 0.8313, 0.8162, 0.9955, 0.7266, 0.9955, 0.7266, 0.8313, 0.7266, 0.9955, 0.637, 0.9955, 0.637, 0.8313, 0.637, 0.9955, 0.5475, 0.9955, 0.5475, 0.8313, 0.5475, 0.9955, 0.4579, 0.9955, 0.4579, 0.8313, 0.4579, 0.9955, 0.3683, 0.9955, 0.3683, 0.8313, 0.3683, 0.9955, 0.2788, 0.9955, 0.2788, 0.8313, 0.2788, 0.9955, 0.1892, 0.9955, 0.1892, 0.8313, 0.1892, 0.9955, 0.09964, 0.9955, 0.09964, 0.8313, 0.1892, 0.1747, 0.09964, 0.1747, 0.09964, 0.01051, 0.1892, 0.3388, 0.09964, 0.3388, 0.09964, 0.1747, 0.1892, 0.503, 0.09964, 0.503, 0.09964, 0.3388, 0.1892, 0.6672, 0.09964, 0.6672, 0.09964, 0.503, 0.1892, 0.8313, 0.09964, 0.8313, 0.09964, 0.6672, 0.2788, 0.1747, 0.1892, 0.1747, 0.1892, 0.01051, 0.2788, 0.3388, 0.1892, 0.3388, 0.1892, 0.1747, 0.2788, 0.503, 0.1892, 0.503, 0.1892, 0.3388, 0.2788, 0.6672, 0.1892, 0.6672, 0.1892, 0.503, 0.2788, 0.8313, 0.1892, 0.8313, 0.1892, 0.6672, 0.3683, 0.1747, 0.2788, 0.1747, 0.2788, 0.01051, 0.3683, 0.3388, 0.2788, 0.3388, 0.2788, 0.1747, 0.3683, 0.503, 0.2788, 0.503, 0.2788, 0.3388, 0.3683, 0.6672, 0.2788, 0.6672, 0.2788, 0.503, 0.3683, 0.8313, 0.2788, 0.8313, 0.2788, 0.6672, 0.4579, 0.1747, 0.3683, 0.1747, 0.3683, 0.01051, 0.4579, 0.1747, 0.4579, 0.3388, 0.3683, 0.3388, 0.4579, 0.503, 0.3683, 0.503, 0.3683, 0.3388, 0.4579, 0.6672, 0.3683, 0.6672, 0.3683, 0.503, 0.4579, 0.8313, 0.3683, 0.8313, 0.3683, 0.6672, 0.5475, 0.1747, 0.4579, 0.1747, 0.4579, 0.01051, 0.5475, 0.3388, 0.4579, 0.3388, 0.4579, 0.1747, 0.5475, 0.503, 0.4579, 0.503, 0.4579, 0.3388, 0.5475, 0.6672, 0.4579, 0.6672, 0.4579, 0.503, 0.5475, 0.8313, 0.4579, 0.8313, 0.4579, 0.6672, 0.637, 0.1747, 0.5475, 0.1747, 0.5475, 0.01051, 0.637, 0.3388, 0.5475, 0.3388, 0.5475, 0.1747, 0.637, 0.503, 0.5475, 0.503, 0.5475, 0.3388, 0.637, 0.6672, 0.5475, 0.6672, 0.5475, 0.503, 0.637, 0.8313, 0.5475, 0.8313, 0.5475, 0.6672, 0.7266, 0.1747, 0.637, 0.1747, 0.637, 0.01051, 0.7266, 0.3388, 0.637, 0.3388, 0.637, 0.1747, 0.7266, 0.503, 0.637, 0.503, 0.637, 0.3388, 0.7266, 0.6672, 0.637, 0.6672, 0.637, 0.503, 0.7266, 0.8313, 0.637, 0.8313, 0.637, 0.6672, 0.8162, 0.1747, 0.7266, 0.1747, 0.7266, 0.01051, 0.8162, 0.3388, 0.7266, 0.3388, 0.7266, 0.1747, 0.8162, 0.503, 0.7266, 0.503, 0.7266, 0.3388, 0.8162, 0.6672, 0.7266, 0.6672, 0.7266, 0.503, 0.8162, 0.8313, 0.7266, 0.8313, 0.7266, 0.6672, 0.9057, 0.1747, 0.8162, 0.1747, 0.8162, 0.01051, 0.9057, 0.3388, 0.8162, 0.3388, 0.8162, 0.1747, 0.9057, 0.503, 0.8162, 0.503, 0.8162, 0.3388, 0.9057, 0.6672, 0.8162, 0.6672, 0.8162, 0.503, 0.9057, 0.8313, 0.8162, 0.8313, 0.8162, 0.6672, 0.9953, 0.1747, 0.9057, 0.1747, 0.9057, 0.01051, 0.9953, 0.3388, 0.9057, 0.3388, 0.9057, 0.1747, 0.9953, 0.503, 0.9057, 0.503, 0.9057, 0.3388, 0.9953, 0.6672, 0.9057, 0.6672, 0.9057, 0.503, 0.9953, 0.8313, 0.9057, 0.8313, 0.9057, 0.6672, 0.09964, 0.1747, 0.01007, 0.1747, 0.01007, 0.01051, 0.09964, 0.3388, 0.01007, 0.3388, 0.01007, 0.1747, 0.09964, 0.503, 0.01007, 0.503, 0.01007, 0.3388, 0.09964, 0.6672, 0.01007, 0.6672, 0.01007, 0.503, 0.09964, 0.8313, 0.01007, 0.8313, 0.01007, 0.6672])
me_cube_001.materials.append(mat_material)
me_cube_001.use_remesh_preserve_volume = False
me_cube_001.use_remesh_preserve_attributes = False
me_cube_001.use_mirror_vertex_groups = False
me_cube_001.update()
arm_armature = bpy.data.armatures.new('Armature')  # bones are not reproduced

# ---- objects
ob_cube = bpy.data.objects.new('Cube', me_cube)
ob_light = bpy.data.objects.new('Light', light_light)
ob_camera = bpy.data.objects.new('Camera', cam_camera)
ob_armature = bpy.data.objects.new('Armature', arm_armature)
ob_empty = bpy.data.objects.new('Empty', None)
ob_cube_001 = bpy.data.objects.new('Cube.001', me_cube_001)

# ---- transforms, parenting, visibility, modifiers, constraints
ob_cube.parent = ob_armature
ob_cube.location = (0.0, 0.0, 0.0)
ob_cube.lock_rotations_4d = False
ob_cube.empty_display_type = 'ARROWS'
ob_cube.lineart.crease_threshold = 0.0
_vg = ob_cube.vertex_groups.new(name='Bone')
for _i, _w in zip([0, 4, 18, 37, 48, 49, 50, 63, 64, 65, 69, 70, 71, 74, 75, 76, 159, 160, 161, 164, 165, 166], [0.3981, 0.3972, 0.06758, 0.06757, 0.4942, 0.9993, 0.5, 0.4942, 0.9993, 0.5, 0.2254, 0.3049, 0.06135, 0.05308, 0.08203, 0.002847, 0.05308, 0.08203, 0.002847, 0.2254, 0.3049, 0.06135]): _vg.add([_i], _w, 'REPLACE')
_vg = ob_cube.vertex_groups.new(name='Bone.002')
for _i, _w in zip([0, 4, 18, 19, 20, 35, 36, 37, 48, 63, 68, 69, 70, 71, 73, 74, 75, 76, 78, 79, 80, 81, 84, 85, 149, 150, 153, 154, 155, 156, 158, 159, 160, 161, 163, 164, 165, 166], [0.5963, 0.5971, 0.9084, 0.8457, 0.1395, 0.1395, 0.8457, 0.9084, 0.5056, 0.5056, 0.9748, 0.6319, 0.1693, 0.03472, 0.9633, 0.6687, 0.2972, 0.06735, 0.01029, 0.1338, 0.102, 0.01304, 0.006128, 0.01131, 0.006128, 0.01131, 0.01029, 0.1338, 0.102, 0.01304, 0.9633, 0.6687, 0.2972, 0.06735, 0.9748, 0.6319, 0.1693, 0.03472]): _vg.add([_i], _w, 'REPLACE')
_vg = ob_cube.vertex_groups.new(name='Bone.004')
for _i, _w in zip([19, 20, 21, 22, 23, 32, 33, 34, 35, 36, 69, 70, 73, 74, 75, 76, 78, 79, 80, 81, 83, 84, 85, 86, 88, 89, 90, 91, 93, 94, 95, 96, 99, 100, 134, 135, 138, 139, 140, 141, 143, 144, 145, 146, 148, 149, 150, 151, 153, 154, 155, 156, 158, 159, 160, 161, 164, 165], [0.1408, 0.8532, 0.9534, 0.8532, 0.1408, 0.1408, 0.8532, 0.9534, 0.8532, 0.1408, 0.00505, 0.0003737, 0.01096, 0.1432, 0.118, 0.02654, 0.965, 0.7097, 0.3655, 0.09172, 0.9915, 0.8006, 0.4269, 0.109, 0.965, 0.71, 0.3661, 0.09199, 0.01102, 0.1442, 0.1206, 0.0285, 0.01153, 0.02138, 0.01153, 0.02138, 0.01102, 0.1442, 0.1206, 0.0285, 0.965, 0.71, 0.3661, 0.09199, 0.9915, 0.8006, 0.4269, 0.109, 0.965, 0.7097, 0.3655, 0.09172, 0.01096, 0.1432, 0.118, 0.02654, 0.00505, 0.0003737]): _vg.add([_i], _w, 'REPLACE')
_vg = ob_cube.vertex_groups.new(name='Bone.006')
for _i, _w in zip([22, 23, 24, 25, 26, 29, 30, 31, 32, 33, 84, 85, 88, 89, 90, 91, 93, 94, 95, 96, 98, 99, 100, 101, 103, 104, 105, 106, 108, 109, 110, 111, 114, 115, 119, 120, 123, 124, 125, 126, 128, 129, 130, 131, 133, 134, 135, 136, 138, 139, 140, 141, 143, 144, 145, 146, 149, 150], [0.1408, 0.8532, 0.9534, 0.8532, 0.1409, 0.1409, 0.8532, 0.9534, 0.8532, 0.1408, 0.01153, 0.02138, 0.01102, 0.1442, 0.1207, 0.02851, 0.965, 0.71, 0.3662, 0.09202, 0.9915, 0.8008, 0.4271, 0.1091, 0.965, 0.7101, 0.3664, 0.09211, 0.01105, 0.1447, 0.1214, 0.02919, 0.01478, 0.02669, 0.01478, 0.02669, 0.01105, 0.1447, 0.1214, 0.02919, 0.965, 0.7101, 0.3664, 0.09211, 0.9915, 0.8008, 0.4271, 0.1091, 0.965, 0.71, 0.3662, 0.09202, 0.01102, 0.1442, 0.1207, 0.02851, 0.01153, 0.02138]): _vg.add([_i], _w, 'REPLACE')
_vg = ob_cube.vertex_groups.new(name='Bone.008')
for _i, _w in zip([2, 6, 25, 26, 27, 28, 29, 30, 54, 55, 56, 57, 58, 59, 60, 61, 99, 100, 103, 104, 105, 106, 108, 109, 110, 111, 113, 114, 115, 116, 118, 119, 120, 121, 123, 124, 125, 126, 128, 129, 130, 131, 134, 135], [0.9904, 0.9904, 0.1413, 0.8566, 0.9751, 0.9751, 0.8566, 0.1413, 0.1294, 0.4799, 0.8481, 0.9949, 0.9949, 0.8481, 0.4799, 0.1294, 0.01235, 0.02284, 0.01116, 0.1459, 0.1233, 0.03087, 0.9654, 0.7167, 0.3757, 0.09602, 0.9937, 0.8301, 0.4608, 0.1219, 0.9937, 0.8301, 0.4608, 0.1219, 0.9654, 0.7167, 0.3757, 0.09602, 0.01116, 0.1459, 0.1233, 0.03087, 0.01235, 0.02284]): _vg.add([_i], _w, 'REPLACE')
_vg = ob_cube.vertex_groups.new(name='Bone.001')
for _i, _w in zip([1, 5, 8, 47, 50, 51, 52, 65, 66, 67, 69, 70, 71, 74, 75, 76, 159, 160, 161, 164, 165, 166], [0.3972, 0.3981, 0.06758, 0.06757, 0.5, 0.9993, 0.4942, 0.5, 0.9993, 0.4942, 0.06135, 0.3049, 0.2254, 0.002847, 0.08203, 0.05308, 0.002847, 0.08203, 0.05308, 0.06135, 0.3049, 0.2254]): _vg.add([_i], _w, 'REPLACE')
_vg = ob_cube.vertex_groups.new(name='Bone.003')
for _i, _w in zip([1, 5, 8, 9, 10, 45, 46, 47, 52, 67, 69, 70, 71, 72, 74, 75, 76, 77, 79, 80, 81, 82, 85, 86, 150, 151, 154, 155, 156, 157, 159, 160, 161, 162, 164, 165, 166, 167], [0.5971, 0.5963, 0.9084, 0.8457, 0.1395, 0.1395, 0.8457, 0.9084, 0.5056, 0.5056, 0.03472, 0.1693, 0.6319, 0.9748, 0.06735, 0.2972, 0.6687, 0.9633, 0.01304, 0.102, 0.1338, 0.01029, 0.01131, 0.006128, 0.01131, 0.006128, 0.01304, 0.102, 0.1338, 0.01029, 0.06735, 0.2972, 0.6687, 0.9633, 0.03472, 0.1693, 0.6319, 0.9748]): _vg.add([_i], _w, 'REPLACE')
_vg = ob_cube.vertex_groups.new(name='Bone.005')
for _i, _w in zip([9, 10, 11, 12, 13, 42, 43, 44, 45, 46, 70, 71, 74, 75, 76, 77, 79, 80, 81, 82, 84, 85, 86, 87, 89, 90, 91, 92, 94, 95, 96, 97, 100, 101, 135, 136, 139, 140, 141, 142, 144, 145, 146, 147, 149, 150, 151, 152, 154, 155, 156, 157, 159, 160, 161, 162, 165, 166], [0.1408, 0.8532, 0.9534, 0.8532, 0.1408, 0.1408, 0.8532, 0.9534, 0.8532, 0.1408, 0.0003737, 0.00505, 0.02654, 0.118, 0.1432, 0.01096, 0.09172, 0.3655, 0.7097, 0.965, 0.109, 0.4269, 0.8006, 0.9915, 0.09199, 0.3661, 0.71, 0.965, 0.0285, 0.1206, 0.1442, 0.01102, 0.02138, 0.01153, 0.02138, 0.01153, 0.0285, 0.1206, 0.1442, 0.01102, 0.09199, 0.3661, 0.71, 0.965, 0.109, 0.4269, 0.8006, 0.9915, 0.09172, 0.3655, 0.7097, 0.965, 0.02654, 0.118, 0.1432, 0.01096, 0.0003737, 0.00505]): _vg.add([_i], _w, 'REPLACE')
_vg = ob_cube.vertex_groups.new(name='Bone.007')
for _i, _w in zip([12, 13, 14, 15, 16, 39, 40, 41, 42, 43, 85, 86, 89, 90, 91, 92, 94, 95, 96, 97, 99, 100, 101, 102, 104, 105, 106, 107, 109, 110, 111, 112, 115, 116, 120, 121, 124, 125, 126, 127, 129, 130, 131, 132, 134, 135, 136, 137, 139, 140, 141, 142, 144, 145, 146, 147, 150, 151], [0.1408, 0.8532, 0.9534, 0.8532, 0.1409, 0.1409, 0.8532, 0.9534, 0.8532, 0.1408, 0.02138, 0.01153, 0.02851, 0.1207, 0.1442, 0.01102, 0.09202, 0.3662, 0.71, 0.965, 0.1091, 0.4271, 0.8008, 0.9915, 0.09211, 0.3664, 0.7101, 0.965, 0.02919, 0.1214, 0.1447, 0.01106, 0.02669, 0.01478, 0.02669, 0.01478, 0.02919, 0.1214, 0.1447, 0.01106, 0.09211, 0.3664, 0.7101, 0.965, 0.1091, 0.4271, 0.8008, 0.9915, 0.09202, 0.3662, 0.71, 0.965, 0.02851, 0.1207, 0.1442, 0.01102, 0.02138, 0.01153]): _vg.add([_i], _w, 'REPLACE')
_vg = ob_cube.vertex_groups.new(name='Bone.009')
for _i, _w in zip([3, 7, 15, 16, 17, 38, 39, 40, 53, 54, 55, 56, 59, 60, 61, 62, 100, 101, 104, 105, 106, 107, 109, 110, 111, 112, 114, 115, 116, 117, 119, 120, 121, 122, 124, 125, 126, 127, 129, 130, 131, 132, 135, 136], [0.9904, 0.9904, 0.1413, 0.8566, 0.9751, 0.9751, 0.8566, 0.1413, 0.9949, 0.8481, 0.4799, 0.1294, 0.1294, 0.4799, 0.8481, 0.9949, 0.02284, 0.01235, 0.03087, 0.1233, 0.1459, 0.01116, 0.09602, 0.3757, 0.7167, 0.9654, 0.1219, 0.4608, 0.8301, 0.9937, 0.1219, 0.4608, 0.8301, 0.9937, 0.09602, 0.3757, 0.7167, 0.9654, 0.03087, 0.1233, 0.1459, 0.01116, 0.02284, 0.01235]): _vg.add([_i], _w, 'REPLACE')
_m = ob_cube.modifiers.new('Armature', 'ARMATURE')
_m.object = ob_armature
ob_light.location = (4.076, 1.005, 5.904)
ob_light.rotation_euler = (0.6503, 0.05522, 1.866)
ob_light.lock_rotations_4d = False
ob_light.empty_display_type = 'ARROWS'
ob_light.color = (0.0, 0.0, 0.0, 0.0)
ob_light.lineart.crease_threshold = 0.0
ob_camera.location = (7.359, -6.926, 4.958)
ob_camera.rotation_euler = (1.109, 0.0, 0.8149)
ob_camera.lock_rotations_4d = False
ob_camera.empty_display_type = 'ARROWS'
ob_camera.color = (0.0, 0.0, 0.0, 0.0)
ob_camera.display_type = 'WIRE'
ob_camera.lineart.crease_threshold = 0.0
ob_armature.location = (0.0, 0.0, 0.0)
ob_empty.location = (-5.0, -5.0, -5.0)
ob_cube_001.parent = ob_armature
ob_cube_001.location = (0.0, 0.0, 0.0)
ob_cube_001.lock_rotations_4d = False
ob_cube_001.empty_display_type = 'ARROWS'
ob_cube_001.lineart.crease_threshold = 0.0
_vg = ob_cube_001.vertex_groups.new(name='Bone')
for _i, _w in zip([0, 1, 2, 3, 7, 9, 10, 11, 16, 17, 18], [0.3981, 0.4942, 0.9993, 0.5, 0.06758, 0.2254, 0.3049, 0.06135, 0.05308, 0.08203, 0.002847]): _vg.add([_i], _w, 'REPLACE')
_vg = ob_cube_001.vertex_groups.new(name='Bone.002')
for _i, _w in zip([0, 1, 7, 8, 9, 10, 11, 14, 15, 16, 17, 18, 21, 22, 23, 24, 25, 30, 31], [0.5963, 0.5056, 0.9084, 0.9748, 0.6319, 0.1693, 0.03472, 0.8457, 0.9633, 0.6687, 0.2972, 0.06735, 0.1395, 0.01029, 0.1338, 0.102, 0.01304, 0.006128, 0.01131]): _vg.add([_i], _w, 'REPLACE')
_vg = ob_cube_001.vertex_groups.new(name='Bone.004')
for _i, _w in zip([9, 10, 14, 15, 16, 17, 18, 21, 22, 23, 24, 25, 28, 29, 30, 31, 32, 35, 36, 37, 38, 39, 42, 43, 44, 45, 46, 51, 52], [0.00505, 0.0003737, 0.1408, 0.01096, 0.1432, 0.118, 0.02654, 0.8532, 0.965, 0.7097, 0.3655, 0.09172, 0.9534, 0.9915, 0.8006, 0.4269, 0.109, 0.8532, 0.965, 0.71, 0.3661, 0.09199, 0.1408, 0.01102, 0.1442, 0.1206, 0.0285, 0.01153, 0.02138]): _vg.add([_i], _w, 'REPLACE')
_vg = ob_cube_001.vertex_groups.new(name='Bone.006')
for _i, _w in zip([30, 31, 35, 36, 37, 38, 39, 42, 43, 44, 45, 46, 49, 50, 51, 52, 53, 56, 57, 58, 59, 60, 63, 64, 65, 66, 67, 72, 73], [0.01153, 0.02138, 0.1408, 0.01102, 0.1442, 0.1207, 0.02851, 0.8532, 0.965, 0.71, 0.3662, 0.09202, 0.9534, 0.9915, 0.8008, 0.4271, 0.1091, 0.8532, 0.965, 0.7101, 0.3664, 0.09211, 0.1409, 0.01105, 0.1447, 0.1214, 0.02919, 0.01478, 0.02669]): _vg.add([_i], _w, 'REPLACE')
_vg = ob_cube_001.vertex_groups.new(name='Bone.008')
for _i, _w in zip([51, 52, 56, 57, 58, 59, 60, 63, 64, 65, 66, 67, 70, 71, 72, 73, 74, 77, 78, 79, 80, 81], [0.01235, 0.02284, 0.1413, 0.01116, 0.1459, 0.1233, 0.03087, 0.8566, 0.9654, 0.7167, 0.3757, 0.09602, 0.9751, 0.9937, 0.8301, 0.4608, 0.1219, 0.9904, 0.9949, 0.8481, 0.4799, 0.1294]): _vg.add([_i], _w, 'REPLACE')
_vg = ob_cube_001.vertex_groups.new(name='Bone.001')
for _i, _w in zip([3, 4, 5, 6, 9, 10, 11, 13, 16, 17, 18], [0.5, 0.9993, 0.4942, 0.3972, 0.06135, 0.3049, 0.2254, 0.06757, 0.002847, 0.08203, 0.05308]): _vg.add([_i], _w, 'REPLACE')
_vg = ob_cube_001.vertex_groups.new(name='Bone.003')
for _i, _w in zip([5, 6, 9, 10, 11, 12, 13, 16, 17, 18, 19, 20, 23, 24, 25, 26, 27, 31, 32], [0.5056, 0.5971, 0.03472, 0.1693, 0.6319, 0.9748, 0.9084, 0.06735, 0.2972, 0.6687, 0.9633, 0.8457, 0.01304, 0.102, 0.1338, 0.01029, 0.1395, 0.01131, 0.006128]): _vg.add([_i], _w, 'REPLACE')
_vg = ob_cube_001.vertex_groups.new(name='Bone.005')
for _i, _w in zip([10, 11, 16, 17, 18, 19, 20, 23, 24, 25, 26, 27, 30, 31, 32, 33, 34, 37, 38, 39, 40, 41, 44, 45, 46, 47, 48, 52, 53], [0.0003737, 0.00505, 0.02654, 0.118, 0.1432, 0.01096, 0.1408, 0.09172, 0.3655, 0.7097, 0.965, 0.8532, 0.109, 0.4269, 0.8006, 0.9915, 0.9534, 0.09199, 0.3661, 0.71, 0.965, 0.8532, 0.0285, 0.1206, 0.1442, 0.01102, 0.1408, 0.02138, 0.01153]): _vg.add([_i], _w, 'REPLACE')
_vg = ob_cube_001.vertex_groups.new(name='Bone.007')
for _i, _w in zip([31, 32, 37, 38, 39, 40, 41, 44, 45, 46, 47, 48, 51, 52, 53, 54, 55, 58, 59, 60, 61, 62, 65, 66, 67, 68, 69, 73, 74], [0.02138, 0.01153, 0.02851, 0.1207, 0.1442, 0.01102, 0.1408, 0.09202, 0.3662, 0.71, 0.965, 0.8532, 0.1091, 0.4271, 0.8008, 0.9915, 0.9534, 0.09211, 0.3664, 0.7101, 0.965, 0.8532, 0.02919, 0.1214, 0.1447, 0.01106, 0.1409, 0.02669, 0.01478]): _vg.add([_i], _w, 'REPLACE')
_vg = ob_cube_001.vertex_groups.new(name='Bone.009')
for _i, _w in zip([52, 53, 58, 59, 60, 61, 62, 65, 66, 67, 68, 69, 72, 73, 74, 75, 76, 79, 80, 81, 82, 83], [0.02284, 0.01235, 0.03087, 0.1233, 0.1459, 0.01116, 0.1413, 0.09602, 0.3757, 0.7167, 0.9654, 0.8566, 0.1219, 0.4608, 0.8301, 0.9937, 0.9751, 0.1294, 0.4799, 0.8481, 0.9949, 0.9904]): _vg.add([_i], _w, 'REPLACE')
_m = ob_cube_001.modifiers.new('Armature', 'ARMATURE')
_m.object = ob_armature

# ---- collection membership
col_collection.objects.link(ob_cube)
col_collection.objects.link(ob_light)
col_collection.objects.link(ob_camera)
col_collection.objects.link(ob_armature)
col_collection.objects.link(ob_empty)
col_collection.objects.link(ob_cube_001)

# ---- scene / render settings (as saved in the file)
scene.camera = ob_camera
scene.frame_start = 0; scene.frame_end = 160; scene.frame_set(56)
scene.render.engine = 'CYCLES'
scene.cycles.use_denoising = False
scene.cycles.samples = 128
scene.cycles.sampling_pattern = 'TABULATED_SOBOL'
scene.cycles.use_adaptive_sampling = False
scene.cycles.use_light_tree = False
scene.view_settings.view_transform = 'Filmic'
bpy.context.view_layer.update()
